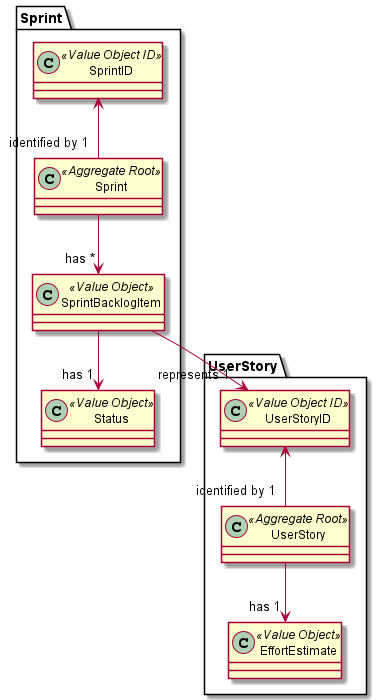

The diagram above was rendered by PlantUML. Its source (embedded in the PNG):
@startuml

package Sprint{
class Sprint << Aggregate Root >>
class SprintBacklogItem << Value Object >>
class Status << Value Object >>
class SprintID << Value Object ID >>
}

package UserStory{
class UserStory << Aggregate Root >>
class EffortEstimate << Value Object >>
class UserStoryID << Value Object ID >>
}

SprintID <-- "identified by 1" Sprint
SprintBacklogItem --> "has 1" Status
Sprint --> "has *" SprintBacklogItem

SprintBacklogItem --> "represents 1" UserStoryID
UserStoryID <-- "identified by 1" UserStory
UserStory --> "has 1" EffortEstimate

@enduml